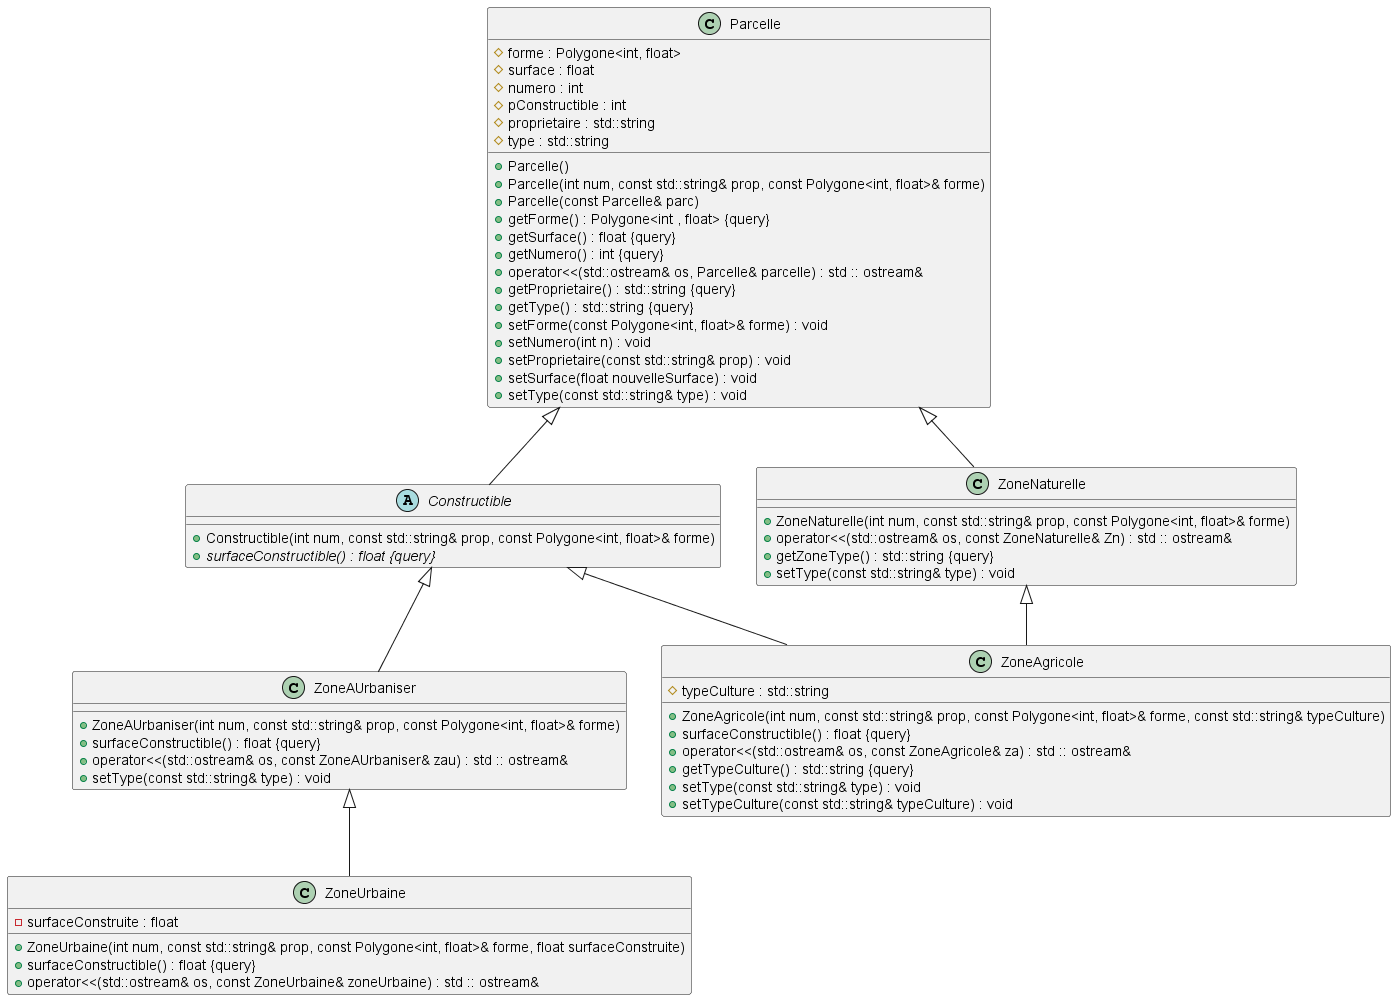

The diagram above was rendered by PlantUML. Its source (embedded in the PNG):
@startuml





/' Objects '/

abstract class Constructible {
	+Constructible(int num, const std::string& prop, const Polygone<int, float>& forme)
	+{abstract} surfaceConstructible() : float {query}
}


class Parcelle {
	+Parcelle()
	+Parcelle(int num, const std::string& prop, const Polygone<int, float>& forme)
	+Parcelle(const Parcelle& parc)
	+getForme() : Polygone<int , float> {query}
	#forme : Polygone<int, float>
	+getSurface() : float {query}
	#surface : float
	+getNumero() : int {query}
	#numero : int
	#pConstructible : int
	+operator<<(std::ostream& os, Parcelle& parcelle) : std :: ostream&
	+getProprietaire() : std::string {query}
	+getType() : std::string {query}
	#proprietaire : std::string
	#type : std::string
	+setForme(const Polygone<int, float>& forme) : void
	+setNumero(int n) : void
	+setProprietaire(const std::string& prop) : void
	+setSurface(float nouvelleSurface) : void
	+setType(const std::string& type) : void
}


class ZoneAUrbaniser {
	+ZoneAUrbaniser(int num, const std::string& prop, const Polygone<int, float>& forme)
	+surfaceConstructible() : float {query}
	+operator<<(std::ostream& os, const ZoneAUrbaniser& zau) : std :: ostream&
	+setType(const std::string& type) : void
}


class ZoneAgricole {
	+ZoneAgricole(int num, const std::string& prop, const Polygone<int, float>& forme, const std::string& typeCulture)
	+surfaceConstructible() : float {query}
	+operator<<(std::ostream& os, const ZoneAgricole& za) : std :: ostream&
	+getTypeCulture() : std::string {query}
	#typeCulture : std::string
	+setType(const std::string& type) : void
	+setTypeCulture(const std::string& typeCulture) : void
}


class ZoneNaturelle {
	+ZoneNaturelle(int num, const std::string& prop, const Polygone<int, float>& forme)
	+operator<<(std::ostream& os, const ZoneNaturelle& Zn) : std :: ostream&
	+getZoneType() : std::string {query}
	+setType(const std::string& type) : void
}


class ZoneUrbaine {
	+ZoneUrbaine(int num, const std::string& prop, const Polygone<int, float>& forme, float surfaceConstruite)
	+surfaceConstructible() : float {query}
	-surfaceConstruite : float
	+operator<<(std::ostream& os, const ZoneUrbaine& zoneUrbaine) : std :: ostream&
}





/' Inheritance relationships '/

.Constructible <|-- .ZoneAUrbaniser


.Constructible <|-- .ZoneAgricole


.Parcelle <|-- .Constructible


.Parcelle <|-- .ZoneNaturelle


.ZoneAUrbaniser <|-- .ZoneUrbaine


.ZoneNaturelle <|-- .ZoneAgricole





/' Aggregation relationships '/





/' Nested objects '/



@enduml